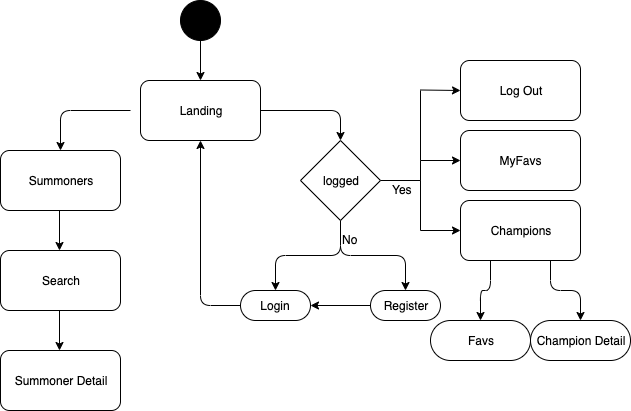

The diagram above was exported from draw.io. Its source (the exported page's mxGraphModel, read from the mxfile embedded in the PNG):
<mxGraphModel dx="1412" dy="1581" grid="1" gridSize="10" guides="1" tooltips="1" connect="1" arrows="1" fold="1" page="1" pageScale="1" pageWidth="1100" pageHeight="850" background="#ffffff" math="0" shadow="0">
  <root>
    <mxCell id="0" />
    <mxCell id="1" parent="0" />
    <mxCell id="b7Y1eThBGWUCe6CtQPXG-1" value="Landing" style="rounded=1;whiteSpace=wrap;html=1;" vertex="1" parent="1">
      <mxGeometry x="460" y="50" width="120" height="60" as="geometry" />
    </mxCell>
    <mxCell id="b7Y1eThBGWUCe6CtQPXG-2" value="Summoners" style="rounded=1;whiteSpace=wrap;html=1;" vertex="1" parent="1">
      <mxGeometry x="320" y="120" width="120" height="60" as="geometry" />
    </mxCell>
    <mxCell id="b7Y1eThBGWUCe6CtQPXG-43" style="edgeStyle=orthogonalEdgeStyle;rounded=1;orthogonalLoop=1;jettySize=auto;html=1;exitX=0.75;exitY=1;exitDx=0;exitDy=0;entryX=0.5;entryY=0;entryDx=0;entryDy=0;" edge="1" parent="1" source="b7Y1eThBGWUCe6CtQPXG-3" target="b7Y1eThBGWUCe6CtQPXG-34">
      <mxGeometry relative="1" as="geometry" />
    </mxCell>
    <mxCell id="b7Y1eThBGWUCe6CtQPXG-46" style="edgeStyle=orthogonalEdgeStyle;rounded=1;orthogonalLoop=1;jettySize=auto;html=1;exitX=0.25;exitY=1;exitDx=0;exitDy=0;entryX=0.5;entryY=0;entryDx=0;entryDy=0;" edge="1" parent="1" source="b7Y1eThBGWUCe6CtQPXG-3" target="b7Y1eThBGWUCe6CtQPXG-45">
      <mxGeometry relative="1" as="geometry" />
    </mxCell>
    <mxCell id="b7Y1eThBGWUCe6CtQPXG-3" value="Champions&lt;br&gt;" style="rounded=1;whiteSpace=wrap;html=1;" vertex="1" parent="1">
      <mxGeometry x="780" y="170" width="120" height="60" as="geometry" />
    </mxCell>
    <mxCell id="b7Y1eThBGWUCe6CtQPXG-23" style="edgeStyle=orthogonalEdgeStyle;rounded=0;orthogonalLoop=1;jettySize=auto;html=1;exitX=1;exitY=0.5;exitDx=0;exitDy=0;entryX=0;entryY=0.5;entryDx=0;entryDy=0;" edge="1" parent="1" source="b7Y1eThBGWUCe6CtQPXG-4" target="b7Y1eThBGWUCe6CtQPXG-16">
      <mxGeometry relative="1" as="geometry" />
    </mxCell>
    <mxCell id="b7Y1eThBGWUCe6CtQPXG-24" style="edgeStyle=orthogonalEdgeStyle;rounded=0;orthogonalLoop=1;jettySize=auto;html=1;exitX=1;exitY=0.5;exitDx=0;exitDy=0;entryX=0;entryY=0.5;entryDx=0;entryDy=0;" edge="1" parent="1" source="b7Y1eThBGWUCe6CtQPXG-4" target="b7Y1eThBGWUCe6CtQPXG-3">
      <mxGeometry relative="1" as="geometry" />
    </mxCell>
    <mxCell id="b7Y1eThBGWUCe6CtQPXG-27" style="edgeStyle=orthogonalEdgeStyle;rounded=1;orthogonalLoop=1;jettySize=auto;html=1;exitX=0.5;exitY=1;exitDx=0;exitDy=0;entryX=0.5;entryY=0;entryDx=0;entryDy=0;" edge="1" parent="1" source="b7Y1eThBGWUCe6CtQPXG-4" target="b7Y1eThBGWUCe6CtQPXG-20">
      <mxGeometry relative="1" as="geometry">
        <mxPoint x="600" y="230" as="targetPoint" />
      </mxGeometry>
    </mxCell>
    <mxCell id="b7Y1eThBGWUCe6CtQPXG-31" style="edgeStyle=orthogonalEdgeStyle;rounded=1;orthogonalLoop=1;jettySize=auto;html=1;exitX=0.5;exitY=1;exitDx=0;exitDy=0;entryX=0.5;entryY=0;entryDx=0;entryDy=0;" edge="1" parent="1" source="b7Y1eThBGWUCe6CtQPXG-4" target="b7Y1eThBGWUCe6CtQPXG-30">
      <mxGeometry relative="1" as="geometry" />
    </mxCell>
    <mxCell id="b7Y1eThBGWUCe6CtQPXG-4" value="logged" style="rhombus;whiteSpace=wrap;html=1;" vertex="1" parent="1">
      <mxGeometry x="620" y="110" width="80" height="80" as="geometry" />
    </mxCell>
    <mxCell id="b7Y1eThBGWUCe6CtQPXG-5" value="Search" style="rounded=1;whiteSpace=wrap;html=1;" vertex="1" parent="1">
      <mxGeometry x="320" y="220" width="120" height="60" as="geometry" />
    </mxCell>
    <mxCell id="b7Y1eThBGWUCe6CtQPXG-6" value="Summoner Detail" style="rounded=1;whiteSpace=wrap;html=1;" vertex="1" parent="1">
      <mxGeometry x="320" y="320" width="120" height="60" as="geometry" />
    </mxCell>
    <mxCell id="b7Y1eThBGWUCe6CtQPXG-7" value="" style="endArrow=classic;html=1;entryX=0.5;entryY=0;entryDx=0;entryDy=0;" edge="1" parent="1" target="b7Y1eThBGWUCe6CtQPXG-2">
      <mxGeometry width="50" height="50" relative="1" as="geometry">
        <mxPoint x="450" y="80" as="sourcePoint" />
        <mxPoint x="380" y="110" as="targetPoint" />
        <Array as="points">
          <mxPoint x="380" y="80" />
        </Array>
      </mxGeometry>
    </mxCell>
    <mxCell id="b7Y1eThBGWUCe6CtQPXG-8" value="" style="endArrow=classic;html=1;" edge="1" parent="1">
      <mxGeometry width="50" height="50" relative="1" as="geometry">
        <mxPoint x="379" y="180" as="sourcePoint" />
        <mxPoint x="379" y="220" as="targetPoint" />
      </mxGeometry>
    </mxCell>
    <mxCell id="b7Y1eThBGWUCe6CtQPXG-11" value="" style="endArrow=classic;html=1;" edge="1" parent="1">
      <mxGeometry width="50" height="50" relative="1" as="geometry">
        <mxPoint x="379" y="280" as="sourcePoint" />
        <mxPoint x="379" y="320" as="targetPoint" />
      </mxGeometry>
    </mxCell>
    <mxCell id="b7Y1eThBGWUCe6CtQPXG-12" value="" style="endArrow=classic;html=1;entryX=0.5;entryY=0;entryDx=0;entryDy=0;" edge="1" parent="1" target="b7Y1eThBGWUCe6CtQPXG-4">
      <mxGeometry width="50" height="50" relative="1" as="geometry">
        <mxPoint x="580" y="80" as="sourcePoint" />
        <mxPoint x="660" y="100" as="targetPoint" />
        <Array as="points">
          <mxPoint x="660" y="80" />
        </Array>
      </mxGeometry>
    </mxCell>
    <mxCell id="b7Y1eThBGWUCe6CtQPXG-14" value="Yes" style="text;html=1;resizable=0;points=[];autosize=1;align=left;verticalAlign=top;spacingTop=-4;" vertex="1" parent="1">
      <mxGeometry x="710" y="150" width="40" height="20" as="geometry" />
    </mxCell>
    <mxCell id="b7Y1eThBGWUCe6CtQPXG-16" value="MyFavs" style="rounded=1;whiteSpace=wrap;html=1;" vertex="1" parent="1">
      <mxGeometry x="780" y="100" width="120" height="60" as="geometry" />
    </mxCell>
    <mxCell id="b7Y1eThBGWUCe6CtQPXG-40" style="edgeStyle=orthogonalEdgeStyle;rounded=1;orthogonalLoop=1;jettySize=auto;html=1;exitX=0;exitY=0.5;exitDx=0;exitDy=0;entryX=0.5;entryY=1;entryDx=0;entryDy=0;" edge="1" parent="1" source="b7Y1eThBGWUCe6CtQPXG-20" target="b7Y1eThBGWUCe6CtQPXG-1">
      <mxGeometry relative="1" as="geometry" />
    </mxCell>
    <mxCell id="b7Y1eThBGWUCe6CtQPXG-20" value="Login" style="rounded=1;whiteSpace=wrap;html=1;arcSize=50;" vertex="1" parent="1">
      <mxGeometry x="560" y="260" width="70" height="30" as="geometry" />
    </mxCell>
    <mxCell id="b7Y1eThBGWUCe6CtQPXG-38" style="edgeStyle=orthogonalEdgeStyle;rounded=1;orthogonalLoop=1;jettySize=auto;html=1;exitX=0;exitY=0.5;exitDx=0;exitDy=0;entryX=1;entryY=0.5;entryDx=0;entryDy=0;" edge="1" parent="1" source="b7Y1eThBGWUCe6CtQPXG-30" target="b7Y1eThBGWUCe6CtQPXG-20">
      <mxGeometry relative="1" as="geometry" />
    </mxCell>
    <mxCell id="b7Y1eThBGWUCe6CtQPXG-30" value="Register" style="rounded=1;whiteSpace=wrap;html=1;arcSize=50;" vertex="1" parent="1">
      <mxGeometry x="690" y="260" width="70" height="30" as="geometry" />
    </mxCell>
    <mxCell id="b7Y1eThBGWUCe6CtQPXG-32" value="No" style="text;html=1;resizable=0;points=[];autosize=1;align=left;verticalAlign=top;spacingTop=-4;" vertex="1" parent="1">
      <mxGeometry x="660" y="200" width="30" height="20" as="geometry" />
    </mxCell>
    <mxCell id="b7Y1eThBGWUCe6CtQPXG-34" value="Champion Detail" style="rounded=1;whiteSpace=wrap;html=1;arcSize=50;" vertex="1" parent="1">
      <mxGeometry x="850" y="290" width="100" height="40" as="geometry" />
    </mxCell>
    <mxCell id="b7Y1eThBGWUCe6CtQPXG-45" value="Favs" style="rounded=1;whiteSpace=wrap;html=1;arcSize=50;" vertex="1" parent="1">
      <mxGeometry x="750" y="290" width="100" height="40" as="geometry" />
    </mxCell>
    <mxCell id="b7Y1eThBGWUCe6CtQPXG-48" value="Log Out" style="rounded=1;whiteSpace=wrap;html=1;" vertex="1" parent="1">
      <mxGeometry x="780" y="30" width="120" height="60" as="geometry" />
    </mxCell>
    <mxCell id="b7Y1eThBGWUCe6CtQPXG-58" value="" style="endArrow=none;html=1;" edge="1" parent="1">
      <mxGeometry width="50" height="50" relative="1" as="geometry">
        <mxPoint x="740" y="130" as="sourcePoint" />
        <mxPoint x="740" y="60" as="targetPoint" />
      </mxGeometry>
    </mxCell>
    <mxCell id="b7Y1eThBGWUCe6CtQPXG-59" value="" style="endArrow=classic;html=1;entryX=0;entryY=0.5;entryDx=0;entryDy=0;" edge="1" parent="1" target="b7Y1eThBGWUCe6CtQPXG-48">
      <mxGeometry width="50" height="50" relative="1" as="geometry">
        <mxPoint x="740" y="59.5" as="sourcePoint" />
        <mxPoint x="770" y="59.5" as="targetPoint" />
      </mxGeometry>
    </mxCell>
    <mxCell id="b7Y1eThBGWUCe6CtQPXG-63" value="" style="edgeStyle=orthogonalEdgeStyle;rounded=1;orthogonalLoop=1;jettySize=auto;html=1;" edge="1" parent="1" source="b7Y1eThBGWUCe6CtQPXG-61" target="b7Y1eThBGWUCe6CtQPXG-1">
      <mxGeometry relative="1" as="geometry" />
    </mxCell>
    <mxCell id="b7Y1eThBGWUCe6CtQPXG-61" value="" style="ellipse;whiteSpace=wrap;html=1;aspect=fixed;fillColor=#000000;" vertex="1" parent="1">
      <mxGeometry x="500" y="-30" width="40" height="40" as="geometry" />
    </mxCell>
  </root>
</mxGraphModel>